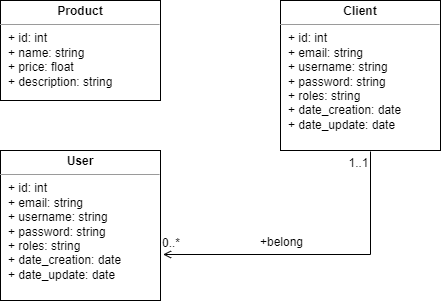

The diagram above was exported from draw.io. Its source (the exported page's mxGraphModel, read from the mxfile embedded in the PNG):
<mxGraphModel dx="1662" dy="762" grid="1" gridSize="10" guides="1" tooltips="1" connect="1" arrows="1" fold="1" page="1" pageScale="1" pageWidth="827" pageHeight="1169" math="0" shadow="0">
  <root>
    <mxCell id="WIyWlLk6GJQsqaUBKTNV-0" />
    <mxCell id="WIyWlLk6GJQsqaUBKTNV-1" parent="WIyWlLk6GJQsqaUBKTNV-0" />
    <mxCell id="9iX8hgdSpgRe50AU_5AA-0" value="" style="text;strokeColor=none;fillColor=none;align=left;verticalAlign=middle;spacingTop=-1;spacingLeft=4;spacingRight=4;rotatable=0;labelPosition=right;points=[];portConstraint=eastwest;" parent="WIyWlLk6GJQsqaUBKTNV-1" vertex="1">
      <mxGeometry x="400" y="280" width="20" height="14" as="geometry" />
    </mxCell>
    <mxCell id="9iX8hgdSpgRe50AU_5AA-19" value="&lt;p style=&quot;margin: 0px ; margin-top: 4px ; text-align: center&quot;&gt;&lt;b&gt;Product&lt;/b&gt;&lt;/p&gt;&lt;hr size=&quot;1&quot;&gt;&lt;p style=&quot;margin: 0px ; margin-left: 4px&quot;&gt;&lt;/p&gt;&lt;p style=&quot;margin: 0px 0px 0px 8px&quot;&gt;+ id: int&lt;br&gt;+ name: string&lt;/p&gt;&lt;p style=&quot;margin: 0px 0px 0px 8px&quot;&gt;+ price: float&lt;/p&gt;&lt;p style=&quot;margin: 0px 0px 0px 8px&quot;&gt;+ description: string&lt;/p&gt;" style="verticalAlign=top;align=left;overflow=fill;fontSize=12;fontFamily=Helvetica;html=1;" parent="WIyWlLk6GJQsqaUBKTNV-1" vertex="1">
      <mxGeometry x="350" y="199" width="160" height="100" as="geometry" />
    </mxCell>
    <mxCell id="9iX8hgdSpgRe50AU_5AA-22" value="&lt;p style=&quot;margin: 0px ; margin-top: 4px ; text-align: center&quot;&gt;&lt;b&gt;User&lt;/b&gt;&lt;/p&gt;&lt;hr size=&quot;1&quot;&gt;&lt;p style=&quot;margin: 0px ; margin-left: 4px&quot;&gt;&lt;/p&gt;&lt;p style=&quot;margin: 0px 0px 0px 8px&quot;&gt;+ id: int&lt;br&gt;+ email: string&lt;/p&gt;&lt;p style=&quot;margin: 0px 0px 0px 8px&quot;&gt;+ username: string&lt;/p&gt;&lt;p style=&quot;margin: 0px 0px 0px 8px&quot;&gt;+ password: string&lt;/p&gt;&lt;p style=&quot;margin: 0px 0px 0px 8px&quot;&gt;+ roles: string&lt;/p&gt;&lt;p style=&quot;margin: 0px 0px 0px 8px&quot;&gt;+ date_creation: date&lt;/p&gt;&lt;p style=&quot;margin: 0px 0px 0px 8px&quot;&gt;+ date_update: date&lt;br&gt;&lt;/p&gt;" style="verticalAlign=top;align=left;overflow=fill;fontSize=12;fontFamily=Helvetica;html=1;" parent="WIyWlLk6GJQsqaUBKTNV-1" vertex="1">
      <mxGeometry x="350" y="349" width="160" height="150" as="geometry" />
    </mxCell>
    <mxCell id="9iX8hgdSpgRe50AU_5AA-47" value="" style="resizable=0;align=right;verticalAlign=bottom;labelBackgroundColor=none;fontSize=12;" parent="WIyWlLk6GJQsqaUBKTNV-1" connectable="0" vertex="1">
      <mxGeometry x="730.5" y="320" as="geometry">
        <mxPoint x="-242" y="-243" as="offset" />
      </mxGeometry>
    </mxCell>
    <mxCell id="pp1_lXgev-gzew9wSY-8-3" value="" style="endArrow=open;shadow=0;strokeWidth=1;rounded=0;endFill=1;edgeStyle=elbowEdgeStyle;elbow=vertical;entryX=1.016;entryY=0.426;entryDx=0;entryDy=0;entryPerimeter=0;" parent="WIyWlLk6GJQsqaUBKTNV-1" edge="1">
      <mxGeometry x="0.5" y="41" relative="1" as="geometry">
        <mxPoint x="720" y="350" as="sourcePoint" />
        <mxPoint x="512.56" y="452.5999999999999" as="targetPoint" />
        <mxPoint x="-40" y="32" as="offset" />
        <Array as="points">
          <mxPoint x="610" y="453" />
          <mxPoint x="620" y="540" />
        </Array>
      </mxGeometry>
    </mxCell>
    <mxCell id="pp1_lXgev-gzew9wSY-8-4" value="0..*" style="resizable=0;align=left;verticalAlign=bottom;labelBackgroundColor=none;fontSize=12;" parent="pp1_lXgev-gzew9wSY-8-3" connectable="0" vertex="1">
      <mxGeometry x="-1" relative="1" as="geometry">
        <mxPoint x="-210" y="100" as="offset" />
      </mxGeometry>
    </mxCell>
    <mxCell id="pp1_lXgev-gzew9wSY-8-5" value="1..1" style="resizable=0;align=right;verticalAlign=bottom;labelBackgroundColor=none;fontSize=12;" parent="pp1_lXgev-gzew9wSY-8-3" connectable="0" vertex="1">
      <mxGeometry x="1" relative="1" as="geometry">
        <mxPoint x="207" y="-82" as="offset" />
      </mxGeometry>
    </mxCell>
    <mxCell id="pp1_lXgev-gzew9wSY-8-6" value="+belong" style="text;html=1;resizable=0;points=[];;align=center;verticalAlign=middle;labelBackgroundColor=none;rounded=0;shadow=0;strokeWidth=1;fontSize=12;" parent="pp1_lXgev-gzew9wSY-8-3" vertex="1" connectable="0">
      <mxGeometry x="0.5" y="49" relative="1" as="geometry">
        <mxPoint x="40" y="-62" as="offset" />
      </mxGeometry>
    </mxCell>
    <mxCell id="I211z4izv45gLy3JhwlD-0" value="&lt;p style=&quot;margin: 0px ; margin-top: 4px ; text-align: center&quot;&gt;&lt;b&gt;Client&lt;/b&gt;&lt;/p&gt;&lt;hr size=&quot;1&quot;&gt;&lt;p style=&quot;margin: 0px ; margin-left: 4px&quot;&gt;&lt;/p&gt;&lt;p style=&quot;margin: 0px 0px 0px 8px&quot;&gt;+ id: int&lt;br&gt;+ email: string&lt;/p&gt;&lt;p style=&quot;margin: 0px 0px 0px 8px&quot;&gt;+ username: string&lt;/p&gt;&lt;p style=&quot;margin: 0px 0px 0px 8px&quot;&gt;+ password: string&lt;/p&gt;&lt;p style=&quot;margin: 0px 0px 0px 8px&quot;&gt;+ roles: string&lt;/p&gt;&lt;p style=&quot;margin: 0px 0px 0px 8px&quot;&gt;+ date_creation: date&lt;/p&gt;&lt;p style=&quot;margin: 0px 0px 0px 8px&quot;&gt;+ date_update: date&lt;br&gt;&lt;/p&gt;" style="verticalAlign=top;align=left;overflow=fill;fontSize=12;fontFamily=Helvetica;html=1;" vertex="1" parent="WIyWlLk6GJQsqaUBKTNV-1">
      <mxGeometry x="630" y="199" width="160" height="150" as="geometry" />
    </mxCell>
  </root>
</mxGraphModel>